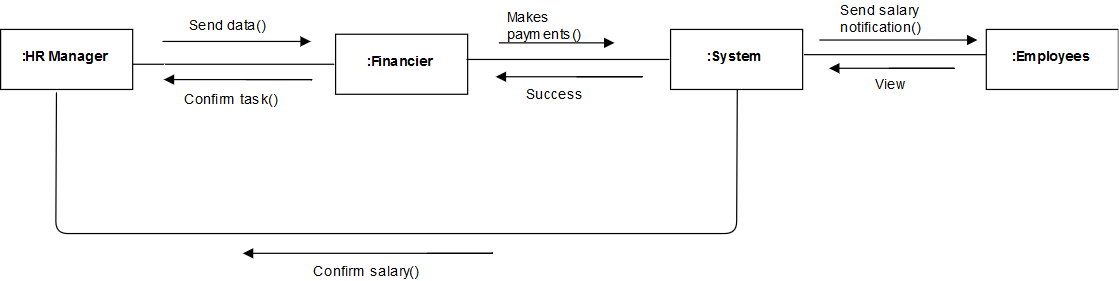

The diagram above was exported from draw.io. Its source (the exported page's mxGraphModel, read from the mxfile embedded in the PNG):
<mxGraphModel dx="988" dy="566" grid="0" gridSize="10" guides="1" tooltips="1" connect="1" arrows="1" fold="1" page="1" pageScale="1" pageWidth="827" pageHeight="1169" math="0" shadow="0">
  <root>
    <mxCell id="0" />
    <mxCell id="1" parent="0" />
    <mxCell id="7Tc33kX7_Vbek6Tdvy8f-1" value="&lt;b&gt;:HR Manager&lt;/b&gt;" style="html=1;" vertex="1" parent="1">
      <mxGeometry x="49" y="84" width="110" height="50" as="geometry" />
    </mxCell>
    <mxCell id="7Tc33kX7_Vbek6Tdvy8f-2" value="&lt;b&gt;:Financier&lt;/b&gt;" style="html=1;" vertex="1" parent="1">
      <mxGeometry x="328" y="88" width="110" height="50" as="geometry" />
    </mxCell>
    <mxCell id="7Tc33kX7_Vbek6Tdvy8f-3" value="&lt;b&gt;:System&lt;/b&gt;" style="html=1;" vertex="1" parent="1">
      <mxGeometry x="607" y="84" width="110" height="50" as="geometry" />
    </mxCell>
    <mxCell id="7Tc33kX7_Vbek6Tdvy8f-4" value="&lt;b&gt;:Employees&lt;/b&gt;" style="html=1;" vertex="1" parent="1">
      <mxGeometry x="870" y="84" width="110" height="50" as="geometry" />
    </mxCell>
    <mxCell id="7Tc33kX7_Vbek6Tdvy8f-5" value="" style="line;strokeWidth=1;fillColor=none;align=left;verticalAlign=middle;spacingTop=-1;spacingLeft=3;spacingRight=3;rotatable=0;labelPosition=right;points=[];portConstraint=eastwest;" vertex="1" parent="1">
      <mxGeometry x="159" y="109" width="168" height="8" as="geometry" />
    </mxCell>
    <mxCell id="7Tc33kX7_Vbek6Tdvy8f-6" value="" style="line;strokeWidth=1;fillColor=none;align=left;verticalAlign=middle;spacingTop=-1;spacingLeft=3;spacingRight=3;rotatable=0;labelPosition=right;points=[];portConstraint=eastwest;" vertex="1" parent="1">
      <mxGeometry x="437" y="105" width="169" height="8" as="geometry" />
    </mxCell>
    <mxCell id="7Tc33kX7_Vbek6Tdvy8f-8" value="" style="line;strokeWidth=1;fillColor=none;align=left;verticalAlign=middle;spacingTop=-1;spacingLeft=3;spacingRight=3;rotatable=0;labelPosition=right;points=[];portConstraint=eastwest;" vertex="1" parent="1">
      <mxGeometry x="718" y="101" width="152" height="8" as="geometry" />
    </mxCell>
    <mxCell id="7Tc33kX7_Vbek6Tdvy8f-9" value="" style="endArrow=block;endFill=1;html=1;edgeStyle=orthogonalEdgeStyle;align=left;verticalAlign=top;" edge="1" parent="1">
      <mxGeometry x="-1" relative="1" as="geometry">
        <mxPoint x="184" y="94" as="sourcePoint" />
        <mxPoint x="307" y="94" as="targetPoint" />
        <Array as="points">
          <mxPoint x="257" y="94" />
          <mxPoint x="257" y="94" />
        </Array>
      </mxGeometry>
    </mxCell>
    <mxCell id="7Tc33kX7_Vbek6Tdvy8f-13" value="" style="endArrow=block;endFill=1;html=1;edgeStyle=orthogonalEdgeStyle;align=left;verticalAlign=top;" edge="1" parent="1">
      <mxGeometry x="-1" relative="1" as="geometry">
        <mxPoint x="464" y="95" as="sourcePoint" />
        <mxPoint x="560" y="95" as="targetPoint" />
        <Array as="points">
          <mxPoint x="464" y="95" />
          <mxPoint x="464" y="95" />
        </Array>
      </mxGeometry>
    </mxCell>
    <mxCell id="7Tc33kX7_Vbek6Tdvy8f-14" value="" style="endArrow=block;endFill=1;html=1;edgeStyle=orthogonalEdgeStyle;align=left;verticalAlign=top;" edge="1" parent="1">
      <mxGeometry x="-1" relative="1" as="geometry">
        <mxPoint x="730.5" y="93" as="sourcePoint" />
        <mxPoint x="862" y="93" as="targetPoint" />
        <Array as="points">
          <mxPoint x="743.5" y="93" />
          <mxPoint x="743.5" y="93" />
        </Array>
      </mxGeometry>
    </mxCell>
    <mxCell id="7Tc33kX7_Vbek6Tdvy8f-15" value="" style="endArrow=block;endFill=1;html=1;edgeStyle=orthogonalEdgeStyle;align=left;verticalAlign=top;" edge="1" parent="1">
      <mxGeometry x="-1" relative="1" as="geometry">
        <mxPoint x="253" y="126" as="sourcePoint" />
        <mxPoint x="185" y="126" as="targetPoint" />
        <Array as="points">
          <mxPoint x="313" y="126" />
          <mxPoint x="313" y="126" />
        </Array>
      </mxGeometry>
    </mxCell>
    <mxCell id="7Tc33kX7_Vbek6Tdvy8f-17" value="" style="endArrow=block;endFill=1;html=1;edgeStyle=orthogonalEdgeStyle;align=left;verticalAlign=top;" edge="1" parent="1">
      <mxGeometry x="-1" relative="1" as="geometry">
        <mxPoint x="529" y="123" as="sourcePoint" />
        <mxPoint x="461" y="123" as="targetPoint" />
        <Array as="points">
          <mxPoint x="589" y="123" />
          <mxPoint x="589" y="123" />
        </Array>
      </mxGeometry>
    </mxCell>
    <mxCell id="7Tc33kX7_Vbek6Tdvy8f-18" value="" style="endArrow=block;endFill=1;html=1;edgeStyle=orthogonalEdgeStyle;align=left;verticalAlign=top;" edge="1" parent="1">
      <mxGeometry x="-1" relative="1" as="geometry">
        <mxPoint x="788.5" y="116" as="sourcePoint" />
        <mxPoint x="739.5" y="116" as="targetPoint" />
        <Array as="points">
          <mxPoint x="848.5" y="116" />
          <mxPoint x="848.5" y="116" />
        </Array>
      </mxGeometry>
    </mxCell>
    <mxCell id="7Tc33kX7_Vbek6Tdvy8f-27" value="" style="endArrow=none;html=1;exitX=0.5;exitY=1;exitDx=0;exitDy=0;entryX=0.418;entryY=1.04;entryDx=0;entryDy=0;entryPerimeter=0;" edge="1" parent="1" source="7Tc33kX7_Vbek6Tdvy8f-3" target="7Tc33kX7_Vbek6Tdvy8f-1">
      <mxGeometry width="50" height="50" relative="1" as="geometry">
        <mxPoint x="49" y="209" as="sourcePoint" />
        <mxPoint x="99" y="159" as="targetPoint" />
        <Array as="points">
          <mxPoint x="662" y="254" />
          <mxPoint x="95" y="254" />
        </Array>
      </mxGeometry>
    </mxCell>
    <mxCell id="7Tc33kX7_Vbek6Tdvy8f-28" value="Send data()" style="text;html=1;resizable=0;points=[];autosize=1;align=left;verticalAlign=top;spacingTop=-4;" vertex="1" parent="1">
      <mxGeometry x="204" y="73" width="74" height="14" as="geometry" />
    </mxCell>
    <mxCell id="7Tc33kX7_Vbek6Tdvy8f-31" value="Confirm task()" style="text;html=1;resizable=0;points=[];autosize=1;align=left;verticalAlign=top;spacingTop=-4;" vertex="1" parent="1">
      <mxGeometry x="199.5" y="134" width="88" height="14" as="geometry" />
    </mxCell>
    <mxCell id="7Tc33kX7_Vbek6Tdvy8f-32" value="&lt;div&gt;Makes &lt;br&gt;&lt;/div&gt;&lt;div&gt;payments()&lt;br&gt;&lt;/div&gt;" style="text;html=1;resizable=0;points=[];autosize=1;align=left;verticalAlign=top;spacingTop=-4;" vertex="1" parent="1">
      <mxGeometry x="469" y="66" width="72" height="28" as="geometry" />
    </mxCell>
    <mxCell id="7Tc33kX7_Vbek6Tdvy8f-33" value="Success" style="text;html=1;resizable=0;points=[];autosize=1;align=left;verticalAlign=top;spacingTop=-4;" vertex="1" parent="1">
      <mxGeometry x="485" y="130" width="58" height="14" as="geometry" />
    </mxCell>
    <mxCell id="7Tc33kX7_Vbek6Tdvy8f-34" value="&lt;div&gt;Send salary&lt;/div&gt;&lt;div&gt; notification()&lt;/div&gt;" style="text;html=1;resizable=0;points=[];autosize=1;align=left;verticalAlign=top;spacingTop=-4;" vertex="1" parent="1">
      <mxGeometry x="746.5" y="60" width="77" height="28" as="geometry" />
    </mxCell>
    <mxCell id="7Tc33kX7_Vbek6Tdvy8f-37" value="View" style="text;html=1;resizable=0;points=[];autosize=1;align=left;verticalAlign=top;spacingTop=-4;" vertex="1" parent="1">
      <mxGeometry x="775.5" y="122" width="36" height="14" as="geometry" />
    </mxCell>
    <mxCell id="7Tc33kX7_Vbek6Tdvy8f-38" value="" style="endArrow=block;endFill=1;html=1;edgeStyle=orthogonalEdgeStyle;align=left;verticalAlign=top;" edge="1" parent="1">
      <mxGeometry x="-1" relative="1" as="geometry">
        <mxPoint x="404" y="270" as="sourcePoint" />
        <mxPoint x="251" y="270" as="targetPoint" />
        <Array as="points">
          <mxPoint x="464" y="270" />
          <mxPoint x="464" y="270" />
        </Array>
      </mxGeometry>
    </mxCell>
    <mxCell id="7Tc33kX7_Vbek6Tdvy8f-39" value="Confirm salary()" style="text;html=1;resizable=0;points=[];autosize=1;align=left;verticalAlign=top;spacingTop=-4;" vertex="1" parent="1">
      <mxGeometry x="308" y="278" width="98" height="14" as="geometry" />
    </mxCell>
  </root>
</mxGraphModel>